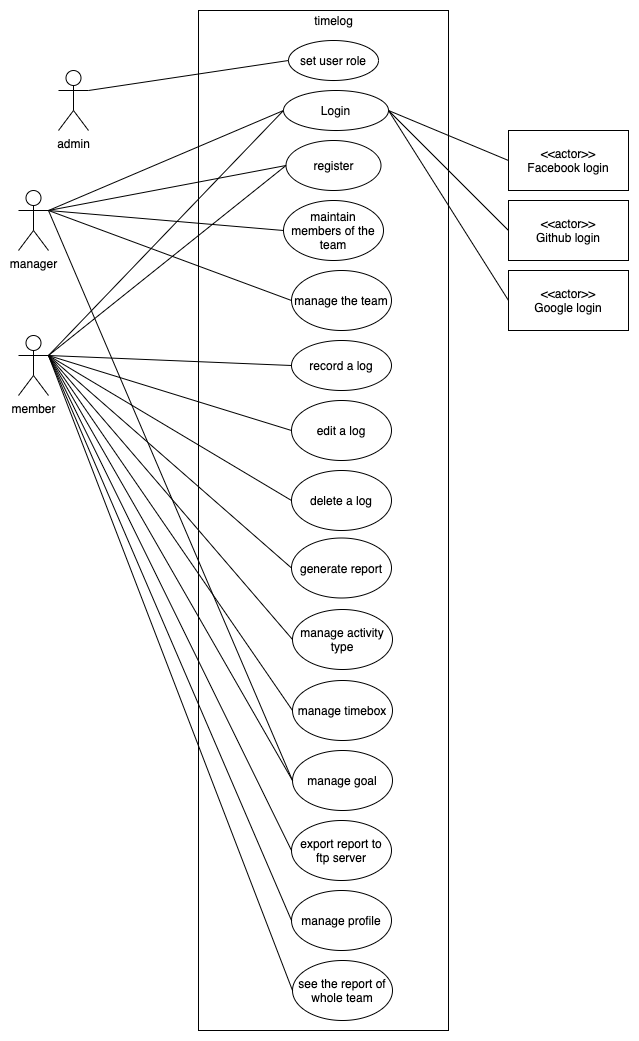

The diagram above was exported from draw.io. Its source (the exported page's mxGraphModel, read from the mxfile embedded in the PNG):
<mxGraphModel dx="1298" dy="784" grid="1" gridSize="10" guides="1" tooltips="1" connect="1" arrows="1" fold="1" page="1" pageScale="1" pageWidth="827" pageHeight="1169" math="0" shadow="0">
  <root>
    <mxCell id="0" />
    <mxCell id="1" parent="0" />
    <mxCell id="Z4HVn-_vKVpxq6FaaPqR-1" value="member" style="shape=umlActor;verticalLabelPosition=bottom;labelBackgroundColor=#ffffff;verticalAlign=top;html=1;outlineConnect=0;" vertex="1" parent="1">
      <mxGeometry x="40" y="345" width="30" height="60" as="geometry" />
    </mxCell>
    <mxCell id="Z4HVn-_vKVpxq6FaaPqR-4" value="" style="rounded=0;whiteSpace=wrap;html=1;" vertex="1" parent="1">
      <mxGeometry x="220" y="20" width="250" height="1020" as="geometry" />
    </mxCell>
    <mxCell id="Z4HVn-_vKVpxq6FaaPqR-5" value="timelog" style="text;html=1;align=center;verticalAlign=middle;resizable=0;points=[];autosize=1;" vertex="1" parent="1">
      <mxGeometry x="330" y="20" width="50" height="20" as="geometry" />
    </mxCell>
    <mxCell id="Z4HVn-_vKVpxq6FaaPqR-6" value="Login" style="ellipse;whiteSpace=wrap;html=1;" vertex="1" parent="1">
      <mxGeometry x="305" y="100" width="105" height="40" as="geometry" />
    </mxCell>
    <mxCell id="Z4HVn-_vKVpxq6FaaPqR-7" value="" style="endArrow=none;html=1;entryX=0;entryY=0.5;entryDx=0;entryDy=0;exitX=1;exitY=0.3333333333333333;exitDx=0;exitDy=0;exitPerimeter=0;" edge="1" parent="1" source="Z4HVn-_vKVpxq6FaaPqR-1" target="Z4HVn-_vKVpxq6FaaPqR-6">
      <mxGeometry width="50" height="50" relative="1" as="geometry">
        <mxPoint x="120" y="330" as="sourcePoint" />
        <mxPoint x="170" y="280" as="targetPoint" />
      </mxGeometry>
    </mxCell>
    <mxCell id="Z4HVn-_vKVpxq6FaaPqR-8" value="register" style="ellipse;whiteSpace=wrap;html=1;" vertex="1" parent="1">
      <mxGeometry x="307.5" y="150" width="95" height="50" as="geometry" />
    </mxCell>
    <mxCell id="Z4HVn-_vKVpxq6FaaPqR-9" value="" style="endArrow=none;html=1;entryX=0;entryY=0.5;entryDx=0;entryDy=0;exitX=1;exitY=0.3333333333333333;exitDx=0;exitDy=0;exitPerimeter=0;" edge="1" parent="1" source="Z4HVn-_vKVpxq6FaaPqR-1" target="Z4HVn-_vKVpxq6FaaPqR-8">
      <mxGeometry width="50" height="50" relative="1" as="geometry">
        <mxPoint x="120" y="320" as="sourcePoint" />
        <mxPoint x="315" y="215" as="targetPoint" />
      </mxGeometry>
    </mxCell>
    <mxCell id="Z4HVn-_vKVpxq6FaaPqR-10" value="maintain members of the team" style="ellipse;whiteSpace=wrap;html=1;" vertex="1" parent="1">
      <mxGeometry x="305" y="210" width="100" height="60" as="geometry" />
    </mxCell>
    <mxCell id="Z4HVn-_vKVpxq6FaaPqR-13" value="manager" style="shape=umlActor;verticalLabelPosition=bottom;labelBackgroundColor=#ffffff;verticalAlign=top;html=1;outlineConnect=0;" vertex="1" parent="1">
      <mxGeometry x="40" y="200" width="30" height="60" as="geometry" />
    </mxCell>
    <mxCell id="Z4HVn-_vKVpxq6FaaPqR-16" value="" style="endArrow=none;html=1;entryX=0;entryY=0.5;entryDx=0;entryDy=0;exitX=1;exitY=0.3333333333333333;exitDx=0;exitDy=0;exitPerimeter=0;" edge="1" parent="1" source="Z4HVn-_vKVpxq6FaaPqR-13" target="Z4HVn-_vKVpxq6FaaPqR-6">
      <mxGeometry width="50" height="50" relative="1" as="geometry">
        <mxPoint x="120" y="220" as="sourcePoint" />
        <mxPoint x="315" y="215" as="targetPoint" />
      </mxGeometry>
    </mxCell>
    <mxCell id="Z4HVn-_vKVpxq6FaaPqR-17" value="" style="endArrow=none;html=1;entryX=0;entryY=0.5;entryDx=0;entryDy=0;exitX=1;exitY=0.3333333333333333;exitDx=0;exitDy=0;exitPerimeter=0;" edge="1" parent="1" source="Z4HVn-_vKVpxq6FaaPqR-13" target="Z4HVn-_vKVpxq6FaaPqR-8">
      <mxGeometry width="50" height="50" relative="1" as="geometry">
        <mxPoint x="120" y="220" as="sourcePoint" />
        <mxPoint x="315" y="290" as="targetPoint" />
      </mxGeometry>
    </mxCell>
    <mxCell id="Z4HVn-_vKVpxq6FaaPqR-18" value="" style="endArrow=none;html=1;entryX=0;entryY=0.5;entryDx=0;entryDy=0;exitX=1;exitY=0.3333333333333333;exitDx=0;exitDy=0;exitPerimeter=0;" edge="1" parent="1" source="Z4HVn-_vKVpxq6FaaPqR-13" target="Z4HVn-_vKVpxq6FaaPqR-10">
      <mxGeometry width="50" height="50" relative="1" as="geometry">
        <mxPoint x="120" y="330" as="sourcePoint" />
        <mxPoint x="315" y="290" as="targetPoint" />
      </mxGeometry>
    </mxCell>
    <mxCell id="Z4HVn-_vKVpxq6FaaPqR-19" value="&amp;lt;&amp;lt;actor&amp;gt;&amp;gt;&lt;br&gt;Facebook login" style="rounded=0;whiteSpace=wrap;html=1;" vertex="1" parent="1">
      <mxGeometry x="530" y="140" width="120" height="60" as="geometry" />
    </mxCell>
    <mxCell id="Z4HVn-_vKVpxq6FaaPqR-20" value="&amp;lt;&amp;lt;actor&amp;gt;&amp;gt;&lt;br&gt;Google login" style="rounded=0;whiteSpace=wrap;html=1;" vertex="1" parent="1">
      <mxGeometry x="530" y="280" width="120" height="60" as="geometry" />
    </mxCell>
    <mxCell id="Z4HVn-_vKVpxq6FaaPqR-21" value="&amp;lt;&amp;lt;actor&amp;gt;&amp;gt;&lt;br&gt;Github login" style="rounded=0;whiteSpace=wrap;html=1;" vertex="1" parent="1">
      <mxGeometry x="530" y="210" width="120" height="60" as="geometry" />
    </mxCell>
    <mxCell id="Z4HVn-_vKVpxq6FaaPqR-22" value="" style="endArrow=none;html=1;entryX=0;entryY=0.5;entryDx=0;entryDy=0;exitX=1;exitY=0.5;exitDx=0;exitDy=0;" edge="1" parent="1" source="Z4HVn-_vKVpxq6FaaPqR-6" target="Z4HVn-_vKVpxq6FaaPqR-19">
      <mxGeometry width="50" height="50" relative="1" as="geometry">
        <mxPoint x="340" y="480" as="sourcePoint" />
        <mxPoint x="390" y="430" as="targetPoint" />
      </mxGeometry>
    </mxCell>
    <mxCell id="Z4HVn-_vKVpxq6FaaPqR-23" value="" style="endArrow=none;html=1;entryX=0;entryY=0.5;entryDx=0;entryDy=0;exitX=1;exitY=0.5;exitDx=0;exitDy=0;" edge="1" parent="1" source="Z4HVn-_vKVpxq6FaaPqR-6" target="Z4HVn-_vKVpxq6FaaPqR-21">
      <mxGeometry width="50" height="50" relative="1" as="geometry">
        <mxPoint x="415" y="215" as="sourcePoint" />
        <mxPoint x="550" y="250" as="targetPoint" />
      </mxGeometry>
    </mxCell>
    <mxCell id="Z4HVn-_vKVpxq6FaaPqR-24" value="" style="endArrow=none;html=1;entryX=0;entryY=0.5;entryDx=0;entryDy=0;exitX=1;exitY=0.5;exitDx=0;exitDy=0;" edge="1" parent="1" source="Z4HVn-_vKVpxq6FaaPqR-6" target="Z4HVn-_vKVpxq6FaaPqR-20">
      <mxGeometry width="50" height="50" relative="1" as="geometry">
        <mxPoint x="425" y="225" as="sourcePoint" />
        <mxPoint x="560" y="260" as="targetPoint" />
      </mxGeometry>
    </mxCell>
    <mxCell id="fJ6KDYkYtWD7IDNp5Imo-1" value="record a log" style="ellipse;whiteSpace=wrap;html=1;" vertex="1" parent="1">
      <mxGeometry x="313" y="350" width="100" height="50" as="geometry" />
    </mxCell>
    <mxCell id="fJ6KDYkYtWD7IDNp5Imo-2" value="edit a log" style="ellipse;whiteSpace=wrap;html=1;" vertex="1" parent="1">
      <mxGeometry x="313" y="410" width="100" height="60" as="geometry" />
    </mxCell>
    <mxCell id="fJ6KDYkYtWD7IDNp5Imo-3" value="delete a log" style="ellipse;whiteSpace=wrap;html=1;" vertex="1" parent="1">
      <mxGeometry x="313" y="480" width="100" height="60" as="geometry" />
    </mxCell>
    <mxCell id="fJ6KDYkYtWD7IDNp5Imo-4" value="" style="endArrow=none;html=1;entryX=0;entryY=0.5;entryDx=0;entryDy=0;exitX=1;exitY=0.3333333333333333;exitDx=0;exitDy=0;exitPerimeter=0;" edge="1" parent="1" source="Z4HVn-_vKVpxq6FaaPqR-1" target="fJ6KDYkYtWD7IDNp5Imo-1">
      <mxGeometry width="50" height="50" relative="1" as="geometry">
        <mxPoint x="120" y="220" as="sourcePoint" />
        <mxPoint x="315" y="280" as="targetPoint" />
      </mxGeometry>
    </mxCell>
    <mxCell id="fJ6KDYkYtWD7IDNp5Imo-5" value="" style="endArrow=none;html=1;entryX=0;entryY=0.5;entryDx=0;entryDy=0;exitX=1;exitY=0.3333333333333333;exitDx=0;exitDy=0;exitPerimeter=0;" edge="1" parent="1" source="Z4HVn-_vKVpxq6FaaPqR-1" target="fJ6KDYkYtWD7IDNp5Imo-2">
      <mxGeometry width="50" height="50" relative="1" as="geometry">
        <mxPoint x="120" y="220" as="sourcePoint" />
        <mxPoint x="315" y="415" as="targetPoint" />
      </mxGeometry>
    </mxCell>
    <mxCell id="fJ6KDYkYtWD7IDNp5Imo-6" value="" style="endArrow=none;html=1;entryX=0;entryY=0.5;entryDx=0;entryDy=0;exitX=1;exitY=0.3333333333333333;exitDx=0;exitDy=0;exitPerimeter=0;" edge="1" parent="1" source="Z4HVn-_vKVpxq6FaaPqR-1" target="fJ6KDYkYtWD7IDNp5Imo-3">
      <mxGeometry width="50" height="50" relative="1" as="geometry">
        <mxPoint x="120" y="220" as="sourcePoint" />
        <mxPoint x="315" y="480" as="targetPoint" />
      </mxGeometry>
    </mxCell>
    <mxCell id="fJ6KDYkYtWD7IDNp5Imo-8" value="generate report" style="ellipse;whiteSpace=wrap;html=1;" vertex="1" parent="1">
      <mxGeometry x="313" y="547.5" width="100" height="60" as="geometry" />
    </mxCell>
    <mxCell id="fJ6KDYkYtWD7IDNp5Imo-9" value="manage activity type" style="ellipse;whiteSpace=wrap;html=1;" vertex="1" parent="1">
      <mxGeometry x="314" y="619" width="100" height="60" as="geometry" />
    </mxCell>
    <mxCell id="fJ6KDYkYtWD7IDNp5Imo-10" value="" style="endArrow=none;html=1;entryX=0;entryY=0.5;entryDx=0;entryDy=0;exitX=1;exitY=0.3333333333333333;exitDx=0;exitDy=0;exitPerimeter=0;" edge="1" parent="1" source="Z4HVn-_vKVpxq6FaaPqR-1" target="fJ6KDYkYtWD7IDNp5Imo-8">
      <mxGeometry width="50" height="50" relative="1" as="geometry">
        <mxPoint x="100" y="250" as="sourcePoint" />
        <mxPoint x="315" y="550" as="targetPoint" />
      </mxGeometry>
    </mxCell>
    <mxCell id="fJ6KDYkYtWD7IDNp5Imo-11" value="" style="endArrow=none;html=1;entryX=0;entryY=0.5;entryDx=0;entryDy=0;exitX=1;exitY=0.3333333333333333;exitDx=0;exitDy=0;exitPerimeter=0;" edge="1" parent="1" source="Z4HVn-_vKVpxq6FaaPqR-1" target="fJ6KDYkYtWD7IDNp5Imo-9">
      <mxGeometry width="50" height="50" relative="1" as="geometry">
        <mxPoint x="100" y="250" as="sourcePoint" />
        <mxPoint x="315" y="617.5" as="targetPoint" />
      </mxGeometry>
    </mxCell>
    <mxCell id="fJ6KDYkYtWD7IDNp5Imo-12" value="manage timebox" style="ellipse;whiteSpace=wrap;html=1;" vertex="1" parent="1">
      <mxGeometry x="314" y="690" width="100" height="60" as="geometry" />
    </mxCell>
    <mxCell id="fJ6KDYkYtWD7IDNp5Imo-13" value="manage goal" style="ellipse;whiteSpace=wrap;html=1;" vertex="1" parent="1">
      <mxGeometry x="314" y="760" width="100" height="60" as="geometry" />
    </mxCell>
    <mxCell id="fJ6KDYkYtWD7IDNp5Imo-14" value="" style="endArrow=none;html=1;entryX=0;entryY=0.5;entryDx=0;entryDy=0;exitX=1;exitY=0.3333333333333333;exitDx=0;exitDy=0;exitPerimeter=0;" edge="1" parent="1" source="Z4HVn-_vKVpxq6FaaPqR-1" target="fJ6KDYkYtWD7IDNp5Imo-12">
      <mxGeometry width="50" height="50" relative="1" as="geometry">
        <mxPoint x="100" y="250" as="sourcePoint" />
        <mxPoint x="316" y="689" as="targetPoint" />
      </mxGeometry>
    </mxCell>
    <mxCell id="fJ6KDYkYtWD7IDNp5Imo-15" value="" style="endArrow=none;html=1;entryX=0;entryY=0.5;entryDx=0;entryDy=0;exitX=1;exitY=0.3333333333333333;exitDx=0;exitDy=0;exitPerimeter=0;" edge="1" parent="1" source="Z4HVn-_vKVpxq6FaaPqR-1" target="fJ6KDYkYtWD7IDNp5Imo-13">
      <mxGeometry width="50" height="50" relative="1" as="geometry">
        <mxPoint x="100" y="250" as="sourcePoint" />
        <mxPoint x="316" y="760" as="targetPoint" />
      </mxGeometry>
    </mxCell>
    <mxCell id="fJ6KDYkYtWD7IDNp5Imo-16" value="export report to ftp server" style="ellipse;whiteSpace=wrap;html=1;" vertex="1" parent="1">
      <mxGeometry x="313" y="830" width="100" height="60" as="geometry" />
    </mxCell>
    <mxCell id="fJ6KDYkYtWD7IDNp5Imo-17" value="" style="endArrow=none;html=1;entryX=0;entryY=0.5;entryDx=0;entryDy=0;exitX=1;exitY=0.3333333333333333;exitDx=0;exitDy=0;exitPerimeter=0;" edge="1" parent="1" source="Z4HVn-_vKVpxq6FaaPqR-1" target="fJ6KDYkYtWD7IDNp5Imo-16">
      <mxGeometry width="50" height="50" relative="1" as="geometry">
        <mxPoint x="100" y="250" as="sourcePoint" />
        <mxPoint x="316" y="730" as="targetPoint" />
      </mxGeometry>
    </mxCell>
    <mxCell id="fJ6KDYkYtWD7IDNp5Imo-19" value="manage profile" style="ellipse;whiteSpace=wrap;html=1;" vertex="1" parent="1">
      <mxGeometry x="313" y="900" width="100" height="60" as="geometry" />
    </mxCell>
    <mxCell id="fJ6KDYkYtWD7IDNp5Imo-20" value="" style="endArrow=none;html=1;entryX=0;entryY=0.5;entryDx=0;entryDy=0;exitX=1;exitY=0.3333333333333333;exitDx=0;exitDy=0;exitPerimeter=0;" edge="1" parent="1" source="Z4HVn-_vKVpxq6FaaPqR-1" target="fJ6KDYkYtWD7IDNp5Imo-19">
      <mxGeometry width="50" height="50" relative="1" as="geometry">
        <mxPoint x="80" y="290" as="sourcePoint" />
        <mxPoint x="315" y="800" as="targetPoint" />
      </mxGeometry>
    </mxCell>
    <mxCell id="fJ6KDYkYtWD7IDNp5Imo-21" value="see the report of whole team" style="ellipse;whiteSpace=wrap;html=1;" vertex="1" parent="1">
      <mxGeometry x="314" y="970" width="100" height="60" as="geometry" />
    </mxCell>
    <mxCell id="fJ6KDYkYtWD7IDNp5Imo-22" value="" style="endArrow=none;html=1;entryX=0;entryY=0.5;entryDx=0;entryDy=0;exitX=1;exitY=0.3333333333333333;exitDx=0;exitDy=0;exitPerimeter=0;" edge="1" parent="1" source="Z4HVn-_vKVpxq6FaaPqR-1" target="fJ6KDYkYtWD7IDNp5Imo-21">
      <mxGeometry width="50" height="50" relative="1" as="geometry">
        <mxPoint x="80" y="290" as="sourcePoint" />
        <mxPoint x="315" y="870" as="targetPoint" />
      </mxGeometry>
    </mxCell>
    <mxCell id="fJ6KDYkYtWD7IDNp5Imo-23" value="manage the team" style="ellipse;whiteSpace=wrap;html=1;" vertex="1" parent="1">
      <mxGeometry x="313" y="280" width="100" height="60" as="geometry" />
    </mxCell>
    <mxCell id="fJ6KDYkYtWD7IDNp5Imo-24" value="" style="endArrow=none;html=1;entryX=0;entryY=0.5;entryDx=0;entryDy=0;exitX=1;exitY=0.3333333333333333;exitDx=0;exitDy=0;exitPerimeter=0;" edge="1" parent="1" source="Z4HVn-_vKVpxq6FaaPqR-13" target="fJ6KDYkYtWD7IDNp5Imo-23">
      <mxGeometry width="50" height="50" relative="1" as="geometry">
        <mxPoint x="80" y="140" as="sourcePoint" />
        <mxPoint x="315" y="250" as="targetPoint" />
      </mxGeometry>
    </mxCell>
    <mxCell id="fJ6KDYkYtWD7IDNp5Imo-25" value="" style="endArrow=none;html=1;entryX=0;entryY=0.5;entryDx=0;entryDy=0;exitX=1;exitY=0.3333333333333333;exitDx=0;exitDy=0;exitPerimeter=0;" edge="1" parent="1" source="Z4HVn-_vKVpxq6FaaPqR-13" target="fJ6KDYkYtWD7IDNp5Imo-13">
      <mxGeometry width="50" height="50" relative="1" as="geometry">
        <mxPoint x="80" y="140" as="sourcePoint" />
        <mxPoint x="323" y="320" as="targetPoint" />
      </mxGeometry>
    </mxCell>
    <mxCell id="fJ6KDYkYtWD7IDNp5Imo-26" value="set user role" style="ellipse;whiteSpace=wrap;html=1;" vertex="1" parent="1">
      <mxGeometry x="310" y="50" width="90" height="40" as="geometry" />
    </mxCell>
    <mxCell id="fJ6KDYkYtWD7IDNp5Imo-27" value="admin" style="shape=umlActor;verticalLabelPosition=bottom;labelBackgroundColor=#ffffff;verticalAlign=top;html=1;outlineConnect=0;" vertex="1" parent="1">
      <mxGeometry x="80" y="80" width="30" height="60" as="geometry" />
    </mxCell>
    <mxCell id="fJ6KDYkYtWD7IDNp5Imo-30" value="" style="endArrow=none;html=1;entryX=0;entryY=0.5;entryDx=0;entryDy=0;exitX=1;exitY=0.3333333333333333;exitDx=0;exitDy=0;exitPerimeter=0;" edge="1" parent="1" source="fJ6KDYkYtWD7IDNp5Imo-27" target="fJ6KDYkYtWD7IDNp5Imo-26">
      <mxGeometry width="50" height="50" relative="1" as="geometry">
        <mxPoint x="80" y="230" as="sourcePoint" />
        <mxPoint x="315" y="130" as="targetPoint" />
      </mxGeometry>
    </mxCell>
  </root>
</mxGraphModel>